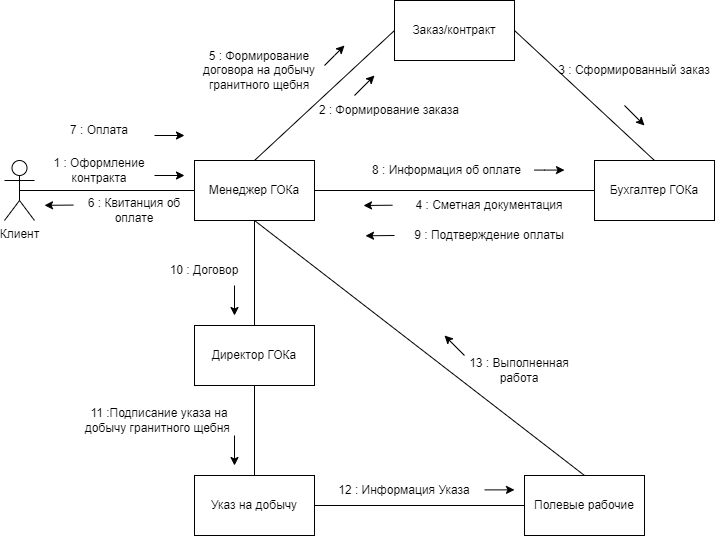

The diagram above was exported from draw.io. Its source (the exported page's mxGraphModel, read from the mxfile embedded in the PNG):
<mxGraphModel dx="848" dy="772" grid="1" gridSize="10" guides="1" tooltips="1" connect="1" arrows="1" fold="1" page="1" pageScale="1" pageWidth="827" pageHeight="1169" math="0" shadow="0">
  <root>
    <mxCell id="0" />
    <mxCell id="1" parent="0" />
    <mxCell id="g2aoBZaZqUjJTRKqKGUw-8" style="rounded=0;orthogonalLoop=1;jettySize=auto;html=1;exitX=0.5;exitY=0.5;exitDx=0;exitDy=0;exitPerimeter=0;entryX=0;entryY=0.5;entryDx=0;entryDy=0;endArrow=none;endFill=0;" edge="1" parent="1" source="g2aoBZaZqUjJTRKqKGUw-1" target="g2aoBZaZqUjJTRKqKGUw-2">
      <mxGeometry relative="1" as="geometry" />
    </mxCell>
    <mxCell id="g2aoBZaZqUjJTRKqKGUw-1" value="Клиент" style="shape=umlActor;verticalLabelPosition=bottom;verticalAlign=top;html=1;outlineConnect=0;" vertex="1" parent="1">
      <mxGeometry x="40" y="195" width="30" height="60" as="geometry" />
    </mxCell>
    <mxCell id="g2aoBZaZqUjJTRKqKGUw-11" style="edgeStyle=none;rounded=0;orthogonalLoop=1;jettySize=auto;html=1;exitX=1;exitY=0.5;exitDx=0;exitDy=0;entryX=0;entryY=0.5;entryDx=0;entryDy=0;endArrow=none;endFill=0;" edge="1" parent="1" source="g2aoBZaZqUjJTRKqKGUw-2" target="g2aoBZaZqUjJTRKqKGUw-4">
      <mxGeometry relative="1" as="geometry" />
    </mxCell>
    <mxCell id="g2aoBZaZqUjJTRKqKGUw-13" style="edgeStyle=none;rounded=0;orthogonalLoop=1;jettySize=auto;html=1;exitX=0.5;exitY=0;exitDx=0;exitDy=0;entryX=0;entryY=0.5;entryDx=0;entryDy=0;endArrow=none;endFill=0;" edge="1" parent="1" source="g2aoBZaZqUjJTRKqKGUw-2" target="g2aoBZaZqUjJTRKqKGUw-5">
      <mxGeometry relative="1" as="geometry" />
    </mxCell>
    <mxCell id="g2aoBZaZqUjJTRKqKGUw-30" style="edgeStyle=none;rounded=0;orthogonalLoop=1;jettySize=auto;html=1;exitX=0.5;exitY=1;exitDx=0;exitDy=0;endArrow=none;endFill=0;" edge="1" parent="1" source="g2aoBZaZqUjJTRKqKGUw-2" target="g2aoBZaZqUjJTRKqKGUw-29">
      <mxGeometry relative="1" as="geometry" />
    </mxCell>
    <mxCell id="g2aoBZaZqUjJTRKqKGUw-2" value="Менеджер ГОКа" style="rounded=0;whiteSpace=wrap;html=1;" vertex="1" parent="1">
      <mxGeometry x="230" y="195" width="120" height="60" as="geometry" />
    </mxCell>
    <mxCell id="g2aoBZaZqUjJTRKqKGUw-3" style="edgeStyle=orthogonalEdgeStyle;rounded=0;orthogonalLoop=1;jettySize=auto;html=1;exitX=0.5;exitY=1;exitDx=0;exitDy=0;" edge="1" parent="1" source="g2aoBZaZqUjJTRKqKGUw-2" target="g2aoBZaZqUjJTRKqKGUw-2">
      <mxGeometry relative="1" as="geometry" />
    </mxCell>
    <mxCell id="g2aoBZaZqUjJTRKqKGUw-12" style="edgeStyle=none;rounded=0;orthogonalLoop=1;jettySize=auto;html=1;exitX=0.5;exitY=0;exitDx=0;exitDy=0;entryX=1;entryY=0.5;entryDx=0;entryDy=0;endArrow=none;endFill=0;" edge="1" parent="1" source="g2aoBZaZqUjJTRKqKGUw-4" target="g2aoBZaZqUjJTRKqKGUw-5">
      <mxGeometry relative="1" as="geometry" />
    </mxCell>
    <mxCell id="g2aoBZaZqUjJTRKqKGUw-4" value="Бухгалтер ГОКа" style="rounded=0;whiteSpace=wrap;html=1;" vertex="1" parent="1">
      <mxGeometry x="630" y="195" width="120" height="60" as="geometry" />
    </mxCell>
    <mxCell id="g2aoBZaZqUjJTRKqKGUw-5" value="Заказ/контракт" style="rounded=0;whiteSpace=wrap;html=1;" vertex="1" parent="1">
      <mxGeometry x="430" y="35" width="120" height="60" as="geometry" />
    </mxCell>
    <mxCell id="g2aoBZaZqUjJTRKqKGUw-9" style="edgeStyle=none;rounded=0;orthogonalLoop=1;jettySize=auto;html=1;exitX=1;exitY=0.5;exitDx=0;exitDy=0;endArrow=none;endFill=0;" edge="1" parent="1" source="g2aoBZaZqUjJTRKqKGUw-2" target="g2aoBZaZqUjJTRKqKGUw-2">
      <mxGeometry relative="1" as="geometry" />
    </mxCell>
    <mxCell id="g2aoBZaZqUjJTRKqKGUw-10" style="edgeStyle=none;rounded=0;orthogonalLoop=1;jettySize=auto;html=1;exitX=0.25;exitY=1;exitDx=0;exitDy=0;endArrow=none;endFill=0;" edge="1" parent="1" source="g2aoBZaZqUjJTRKqKGUw-4" target="g2aoBZaZqUjJTRKqKGUw-4">
      <mxGeometry relative="1" as="geometry" />
    </mxCell>
    <mxCell id="g2aoBZaZqUjJTRKqKGUw-52" style="edgeStyle=none;rounded=0;orthogonalLoop=1;jettySize=auto;html=1;exitX=1;exitY=0.5;exitDx=0;exitDy=0;entryX=0;entryY=0.5;entryDx=0;entryDy=0;endArrow=none;endFill=0;" edge="1" parent="1" source="g2aoBZaZqUjJTRKqKGUw-14" target="g2aoBZaZqUjJTRKqKGUw-15">
      <mxGeometry relative="1" as="geometry" />
    </mxCell>
    <mxCell id="g2aoBZaZqUjJTRKqKGUw-14" value="Указ на добычу" style="rounded=0;whiteSpace=wrap;html=1;" vertex="1" parent="1">
      <mxGeometry x="230" y="510" width="120" height="60" as="geometry" />
    </mxCell>
    <mxCell id="g2aoBZaZqUjJTRKqKGUw-54" style="edgeStyle=none;rounded=0;orthogonalLoop=1;jettySize=auto;html=1;exitX=0.5;exitY=0;exitDx=0;exitDy=0;entryX=0.5;entryY=1;entryDx=0;entryDy=0;endArrow=none;endFill=0;" edge="1" parent="1" source="g2aoBZaZqUjJTRKqKGUw-15" target="g2aoBZaZqUjJTRKqKGUw-2">
      <mxGeometry relative="1" as="geometry" />
    </mxCell>
    <mxCell id="g2aoBZaZqUjJTRKqKGUw-15" value="Полевые рабочие" style="rounded=0;whiteSpace=wrap;html=1;" vertex="1" parent="1">
      <mxGeometry x="560" y="510" width="120" height="60" as="geometry" />
    </mxCell>
    <mxCell id="g2aoBZaZqUjJTRKqKGUw-18" value="" style="endArrow=classic;html=1;rounded=0;" edge="1" parent="1">
      <mxGeometry width="50" height="50" relative="1" as="geometry">
        <mxPoint x="190" y="210" as="sourcePoint" />
        <mxPoint x="220" y="210" as="targetPoint" />
        <Array as="points">
          <mxPoint x="220" y="210" />
        </Array>
      </mxGeometry>
    </mxCell>
    <mxCell id="g2aoBZaZqUjJTRKqKGUw-19" value="1 : Оформление контракта" style="text;html=1;strokeColor=none;fillColor=none;align=center;verticalAlign=middle;whiteSpace=wrap;rounded=0;" vertex="1" parent="1">
      <mxGeometry x="80" y="190" width="110" height="30" as="geometry" />
    </mxCell>
    <mxCell id="g2aoBZaZqUjJTRKqKGUw-20" value="2 : Формирование заказа" style="text;html=1;strokeColor=none;fillColor=none;align=center;verticalAlign=middle;whiteSpace=wrap;rounded=0;" vertex="1" parent="1">
      <mxGeometry x="340" y="130" width="170" height="30" as="geometry" />
    </mxCell>
    <mxCell id="g2aoBZaZqUjJTRKqKGUw-21" value="" style="endArrow=classic;html=1;rounded=0;" edge="1" parent="1">
      <mxGeometry width="50" height="50" relative="1" as="geometry">
        <mxPoint x="390" y="130" as="sourcePoint" />
        <mxPoint x="410" y="110" as="targetPoint" />
      </mxGeometry>
    </mxCell>
    <mxCell id="g2aoBZaZqUjJTRKqKGUw-22" value="4 : Сметная документация" style="text;html=1;strokeColor=none;fillColor=none;align=center;verticalAlign=middle;whiteSpace=wrap;rounded=0;" vertex="1" parent="1">
      <mxGeometry x="440" y="225" width="170" height="30" as="geometry" />
    </mxCell>
    <mxCell id="g2aoBZaZqUjJTRKqKGUw-23" value="" style="endArrow=classic;html=1;rounded=0;" edge="1" parent="1">
      <mxGeometry width="50" height="50" relative="1" as="geometry">
        <mxPoint x="428" y="239.71000000000004" as="sourcePoint" />
        <mxPoint x="399" y="240" as="targetPoint" />
      </mxGeometry>
    </mxCell>
    <mxCell id="g2aoBZaZqUjJTRKqKGUw-24" value="" style="endArrow=classic;html=1;rounded=0;" edge="1" parent="1">
      <mxGeometry width="50" height="50" relative="1" as="geometry">
        <mxPoint x="660" y="140" as="sourcePoint" />
        <mxPoint x="680" y="160" as="targetPoint" />
      </mxGeometry>
    </mxCell>
    <mxCell id="g2aoBZaZqUjJTRKqKGUw-25" value="3 : Сформированный заказ" style="text;html=1;strokeColor=none;fillColor=none;align=center;verticalAlign=middle;whiteSpace=wrap;rounded=0;" vertex="1" parent="1">
      <mxGeometry x="590" y="90" width="160" height="30" as="geometry" />
    </mxCell>
    <mxCell id="g2aoBZaZqUjJTRKqKGUw-26" value="" style="endArrow=classic;html=1;rounded=0;" edge="1" parent="1">
      <mxGeometry width="50" height="50" relative="1" as="geometry">
        <mxPoint x="360" y="100" as="sourcePoint" />
        <mxPoint x="380" y="80" as="targetPoint" />
        <Array as="points">
          <mxPoint x="370" y="90" />
        </Array>
      </mxGeometry>
    </mxCell>
    <mxCell id="g2aoBZaZqUjJTRKqKGUw-27" value="5 : Формирование договора на добычу гранитного щебня" style="text;html=1;strokeColor=none;fillColor=none;align=center;verticalAlign=middle;whiteSpace=wrap;rounded=0;" vertex="1" parent="1">
      <mxGeometry x="220" y="90" width="150" height="30" as="geometry" />
    </mxCell>
    <mxCell id="g2aoBZaZqUjJTRKqKGUw-31" style="edgeStyle=none;rounded=0;orthogonalLoop=1;jettySize=auto;html=1;exitX=0.5;exitY=1;exitDx=0;exitDy=0;entryX=0.5;entryY=0;entryDx=0;entryDy=0;endArrow=none;endFill=0;" edge="1" parent="1" source="g2aoBZaZqUjJTRKqKGUw-29" target="g2aoBZaZqUjJTRKqKGUw-14">
      <mxGeometry relative="1" as="geometry" />
    </mxCell>
    <mxCell id="g2aoBZaZqUjJTRKqKGUw-29" value="Директор ГОКа" style="rounded=0;whiteSpace=wrap;html=1;" vertex="1" parent="1">
      <mxGeometry x="230" y="360" width="120" height="60" as="geometry" />
    </mxCell>
    <mxCell id="g2aoBZaZqUjJTRKqKGUw-32" value="" style="endArrow=classic;html=1;rounded=0;" edge="1" parent="1">
      <mxGeometry width="50" height="50" relative="1" as="geometry">
        <mxPoint x="270" y="320" as="sourcePoint" />
        <mxPoint x="270" y="350" as="targetPoint" />
      </mxGeometry>
    </mxCell>
    <mxCell id="g2aoBZaZqUjJTRKqKGUw-33" value="10 : Договор" style="text;html=1;strokeColor=none;fillColor=none;align=center;verticalAlign=middle;whiteSpace=wrap;rounded=0;" vertex="1" parent="1">
      <mxGeometry x="200" y="290" width="80" height="30" as="geometry" />
    </mxCell>
    <mxCell id="g2aoBZaZqUjJTRKqKGUw-35" value="" style="endArrow=classic;html=1;rounded=0;" edge="1" parent="1">
      <mxGeometry width="50" height="50" relative="1" as="geometry">
        <mxPoint x="109" y="239.55000000000004" as="sourcePoint" />
        <mxPoint x="80" y="239.84" as="targetPoint" />
      </mxGeometry>
    </mxCell>
    <mxCell id="g2aoBZaZqUjJTRKqKGUw-36" value="6 : Квитанция об оплате" style="text;html=1;strokeColor=none;fillColor=none;align=center;verticalAlign=middle;whiteSpace=wrap;rounded=0;" vertex="1" parent="1">
      <mxGeometry x="120" y="230" width="100" height="30" as="geometry" />
    </mxCell>
    <mxCell id="g2aoBZaZqUjJTRKqKGUw-38" value="" style="endArrow=classic;html=1;rounded=0;" edge="1" parent="1">
      <mxGeometry width="50" height="50" relative="1" as="geometry">
        <mxPoint x="190" y="170" as="sourcePoint" />
        <mxPoint x="220" y="170" as="targetPoint" />
        <Array as="points">
          <mxPoint x="220" y="170" />
        </Array>
      </mxGeometry>
    </mxCell>
    <mxCell id="g2aoBZaZqUjJTRKqKGUw-39" value="7 : Оплата" style="text;html=1;strokeColor=none;fillColor=none;align=center;verticalAlign=middle;whiteSpace=wrap;rounded=0;" vertex="1" parent="1">
      <mxGeometry x="80" y="150" width="110" height="30" as="geometry" />
    </mxCell>
    <mxCell id="g2aoBZaZqUjJTRKqKGUw-41" value="" style="endArrow=classic;html=1;rounded=0;" edge="1" parent="1">
      <mxGeometry width="50" height="50" relative="1" as="geometry">
        <mxPoint x="570" y="204.57999999999998" as="sourcePoint" />
        <mxPoint x="600" y="204.57999999999998" as="targetPoint" />
        <Array as="points">
          <mxPoint x="580" y="204.57999999999998" />
          <mxPoint x="600" y="204.57999999999998" />
        </Array>
      </mxGeometry>
    </mxCell>
    <mxCell id="g2aoBZaZqUjJTRKqKGUw-42" value="8 : Информация об оплате" style="text;html=1;strokeColor=none;fillColor=none;align=center;verticalAlign=middle;whiteSpace=wrap;rounded=0;" vertex="1" parent="1">
      <mxGeometry x="395" y="190" width="175" height="30" as="geometry" />
    </mxCell>
    <mxCell id="g2aoBZaZqUjJTRKqKGUw-43" value="" style="endArrow=classic;html=1;rounded=0;" edge="1" parent="1">
      <mxGeometry width="50" height="50" relative="1" as="geometry">
        <mxPoint x="430" y="270.00000000000006" as="sourcePoint" />
        <mxPoint x="401" y="270.29" as="targetPoint" />
      </mxGeometry>
    </mxCell>
    <mxCell id="g2aoBZaZqUjJTRKqKGUw-44" value="9 : Подтверждение оплаты" style="text;html=1;strokeColor=none;fillColor=none;align=center;verticalAlign=middle;whiteSpace=wrap;rounded=0;" vertex="1" parent="1">
      <mxGeometry x="440" y="255" width="170" height="30" as="geometry" />
    </mxCell>
    <mxCell id="g2aoBZaZqUjJTRKqKGUw-46" value="" style="endArrow=classic;html=1;rounded=0;" edge="1" parent="1">
      <mxGeometry width="50" height="50" relative="1" as="geometry">
        <mxPoint x="270" y="470" as="sourcePoint" />
        <mxPoint x="270" y="500" as="targetPoint" />
      </mxGeometry>
    </mxCell>
    <mxCell id="g2aoBZaZqUjJTRKqKGUw-47" value="11 :Подписание указа на добычу гранитного щебня&amp;nbsp;" style="text;html=1;strokeColor=none;fillColor=none;align=center;verticalAlign=middle;whiteSpace=wrap;rounded=0;" vertex="1" parent="1">
      <mxGeometry x="110" y="440" width="170" height="30" as="geometry" />
    </mxCell>
    <mxCell id="g2aoBZaZqUjJTRKqKGUw-49" value="12 : Информация Указа" style="text;html=1;strokeColor=none;fillColor=none;align=center;verticalAlign=middle;whiteSpace=wrap;rounded=0;" vertex="1" parent="1">
      <mxGeometry x="370" y="510" width="140" height="30" as="geometry" />
    </mxCell>
    <mxCell id="g2aoBZaZqUjJTRKqKGUw-51" value="13 : Выполненная работа" style="text;html=1;strokeColor=none;fillColor=none;align=center;verticalAlign=middle;whiteSpace=wrap;rounded=0;" vertex="1" parent="1">
      <mxGeometry x="500" y="390" width="110" height="30" as="geometry" />
    </mxCell>
    <mxCell id="g2aoBZaZqUjJTRKqKGUw-53" value="" style="endArrow=classic;html=1;rounded=0;" edge="1" parent="1">
      <mxGeometry width="50" height="50" relative="1" as="geometry">
        <mxPoint x="520" y="524.38" as="sourcePoint" />
        <mxPoint x="550" y="524.38" as="targetPoint" />
        <Array as="points">
          <mxPoint x="550" y="524.38" />
        </Array>
      </mxGeometry>
    </mxCell>
    <mxCell id="g2aoBZaZqUjJTRKqKGUw-55" value="" style="endArrow=classic;html=1;rounded=0;" edge="1" parent="1">
      <mxGeometry width="50" height="50" relative="1" as="geometry">
        <mxPoint x="500" y="390" as="sourcePoint" />
        <mxPoint x="480" y="370" as="targetPoint" />
      </mxGeometry>
    </mxCell>
  </root>
</mxGraphModel>